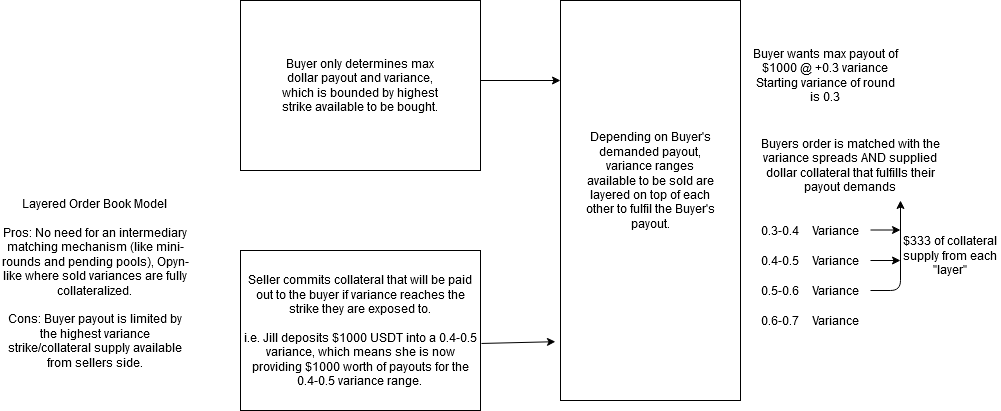

The diagram above was exported from draw.io. Its source (the exported page's mxGraphModel, read from the mxfile embedded in the PNG):
<mxGraphModel dx="1387" dy="632" grid="1" gridSize="10" guides="1" tooltips="1" connect="1" arrows="1" fold="1" page="1" pageScale="1" pageWidth="1100" pageHeight="850" background="#ffffff" math="0" shadow="0">
  <root>
    <mxCell id="0" />
    <mxCell id="1" parent="0" />
    <mxCell id="0I9PK5e85mFpI18uSimt-10" value="&lt;div&gt;Layered Order Book Model&lt;br&gt;&lt;/div&gt;&lt;div&gt;&lt;br&gt;&lt;/div&gt;&lt;div&gt;Pros: No need for an intermediary matching mechanism (like mini-rounds and pending pools), Opyn-like where sold variances are fully collateralized. &lt;br&gt;&lt;/div&gt;&lt;div&gt;&lt;br&gt;&lt;/div&gt;&lt;div&gt;Cons: Buyer payout is limited by the highest variance strike/collateral supply available from sellers side.&lt;br&gt;&lt;/div&gt;&lt;div&gt;&lt;br&gt;&lt;/div&gt;" style="text;html=1;strokeColor=none;fillColor=none;align=center;verticalAlign=middle;whiteSpace=wrap;rounded=0;" parent="1" vertex="1">
      <mxGeometry x="70" y="310" width="190" height="180" as="geometry" />
    </mxCell>
    <mxCell id="Jat77AzHGUZt1pg3GlRj-1" value="" style="rounded=0;whiteSpace=wrap;html=1;" vertex="1" parent="1">
      <mxGeometry x="310" y="110" width="240" height="170" as="geometry" />
    </mxCell>
    <mxCell id="Jat77AzHGUZt1pg3GlRj-2" value="Buyer only determines max dollar payout and variance, which is bounded by highest strike available to be bought." style="text;html=1;strokeColor=none;fillColor=none;align=center;verticalAlign=middle;whiteSpace=wrap;rounded=0;" vertex="1" parent="1">
      <mxGeometry x="350" y="140" width="160" height="110" as="geometry" />
    </mxCell>
    <mxCell id="Jat77AzHGUZt1pg3GlRj-3" value="&lt;div&gt;Seller commits collateral that will be paid out to the buyer if variance reaches the strike they are exposed to. &lt;br&gt;&lt;/div&gt;&lt;div&gt;&lt;br&gt;&lt;/div&gt;&lt;div&gt;i.e. Jill deposits $1000 USDT into a 0.4-0.5 variance, which means she is now providing $1000 worth of payouts for the 0.4-0.5 variance range.&lt;br&gt;&lt;/div&gt;" style="rounded=0;whiteSpace=wrap;html=1;" vertex="1" parent="1">
      <mxGeometry x="310" y="360" width="240" height="160" as="geometry" />
    </mxCell>
    <mxCell id="Jat77AzHGUZt1pg3GlRj-4" value="" style="endArrow=classic;html=1;" edge="1" parent="1">
      <mxGeometry width="50" height="50" relative="1" as="geometry">
        <mxPoint x="550" y="190" as="sourcePoint" />
        <mxPoint x="630" y="190" as="targetPoint" />
      </mxGeometry>
    </mxCell>
    <mxCell id="Jat77AzHGUZt1pg3GlRj-5" value="" style="rounded=0;whiteSpace=wrap;html=1;" vertex="1" parent="1">
      <mxGeometry x="630" y="110" width="180" height="400" as="geometry" />
    </mxCell>
    <mxCell id="Jat77AzHGUZt1pg3GlRj-6" value="" style="endArrow=classic;html=1;entryX=-0.028;entryY=0.853;entryDx=0;entryDy=0;entryPerimeter=0;exitX=1.004;exitY=0.581;exitDx=0;exitDy=0;exitPerimeter=0;" edge="1" parent="1" source="Jat77AzHGUZt1pg3GlRj-3" target="Jat77AzHGUZt1pg3GlRj-5">
      <mxGeometry width="50" height="50" relative="1" as="geometry">
        <mxPoint x="520" y="510" as="sourcePoint" />
        <mxPoint x="570" y="460" as="targetPoint" />
      </mxGeometry>
    </mxCell>
    <mxCell id="Jat77AzHGUZt1pg3GlRj-7" value="Depending on Buyer's demanded payout, variance ranges available to be sold are layered on top of each other to fulfil the Buyer's payout." style="text;html=1;strokeColor=none;fillColor=none;align=center;verticalAlign=middle;whiteSpace=wrap;rounded=0;" vertex="1" parent="1">
      <mxGeometry x="650" y="230" width="140" height="120" as="geometry" />
    </mxCell>
    <mxCell id="Jat77AzHGUZt1pg3GlRj-8" value="&lt;div&gt;Buyer wants max payout of $1000 @ +0.3 variance &lt;br&gt;&lt;/div&gt;&lt;div&gt;Starting variance of round is 0.3&lt;br&gt;&lt;/div&gt;" style="text;html=1;strokeColor=none;fillColor=none;align=center;verticalAlign=middle;whiteSpace=wrap;rounded=0;" vertex="1" parent="1">
      <mxGeometry x="820" y="140" width="150" height="90" as="geometry" />
    </mxCell>
    <mxCell id="Jat77AzHGUZt1pg3GlRj-9" value="0.3-0.4" style="text;html=1;strokeColor=none;fillColor=none;align=center;verticalAlign=middle;whiteSpace=wrap;rounded=0;" vertex="1" parent="1">
      <mxGeometry x="830" y="330" width="40" height="20" as="geometry" />
    </mxCell>
    <mxCell id="Jat77AzHGUZt1pg3GlRj-10" value="Buyers order is matched with the variance spreads AND supplied dollar collateral that fulfills their payout demands" style="text;html=1;strokeColor=none;fillColor=none;align=center;verticalAlign=middle;whiteSpace=wrap;rounded=0;" vertex="1" parent="1">
      <mxGeometry x="820" y="240" width="200" height="70" as="geometry" />
    </mxCell>
    <mxCell id="Jat77AzHGUZt1pg3GlRj-12" value="0.4-0.5" style="text;html=1;strokeColor=none;fillColor=none;align=center;verticalAlign=middle;whiteSpace=wrap;rounded=0;" vertex="1" parent="1">
      <mxGeometry x="830" y="360" width="40" height="20" as="geometry" />
    </mxCell>
    <mxCell id="Jat77AzHGUZt1pg3GlRj-13" value="0.5-0.6" style="text;html=1;strokeColor=none;fillColor=none;align=center;verticalAlign=middle;whiteSpace=wrap;rounded=0;" vertex="1" parent="1">
      <mxGeometry x="830" y="390" width="40" height="20" as="geometry" />
    </mxCell>
    <mxCell id="Jat77AzHGUZt1pg3GlRj-14" value="Variance" style="text;html=1;strokeColor=none;fillColor=none;align=center;verticalAlign=middle;whiteSpace=wrap;rounded=0;" vertex="1" parent="1">
      <mxGeometry x="870" y="330" width="70" height="20" as="geometry" />
    </mxCell>
    <mxCell id="Jat77AzHGUZt1pg3GlRj-15" value="Variance" style="text;html=1;strokeColor=none;fillColor=none;align=center;verticalAlign=middle;whiteSpace=wrap;rounded=0;" vertex="1" parent="1">
      <mxGeometry x="870" y="360" width="70" height="20" as="geometry" />
    </mxCell>
    <mxCell id="Jat77AzHGUZt1pg3GlRj-16" value="Variance" style="text;html=1;strokeColor=none;fillColor=none;align=center;verticalAlign=middle;whiteSpace=wrap;rounded=0;" vertex="1" parent="1">
      <mxGeometry x="870" y="390" width="70" height="20" as="geometry" />
    </mxCell>
    <mxCell id="Jat77AzHGUZt1pg3GlRj-17" value="&lt;div&gt;Variance&lt;/div&gt;" style="text;html=1;strokeColor=none;fillColor=none;align=center;verticalAlign=middle;whiteSpace=wrap;rounded=0;" vertex="1" parent="1">
      <mxGeometry x="885" y="420" width="40" height="20" as="geometry" />
    </mxCell>
    <mxCell id="Jat77AzHGUZt1pg3GlRj-19" value="0.6-0.7" style="text;html=1;strokeColor=none;fillColor=none;align=center;verticalAlign=middle;whiteSpace=wrap;rounded=0;" vertex="1" parent="1">
      <mxGeometry x="830" y="420" width="40" height="20" as="geometry" />
    </mxCell>
    <mxCell id="Jat77AzHGUZt1pg3GlRj-20" value="" style="endArrow=classic;html=1;exitX=1;exitY=0.5;exitDx=0;exitDy=0;entryX=0.75;entryY=1;entryDx=0;entryDy=0;" edge="1" parent="1" source="Jat77AzHGUZt1pg3GlRj-16" target="Jat77AzHGUZt1pg3GlRj-10">
      <mxGeometry width="50" height="50" relative="1" as="geometry">
        <mxPoint x="470" y="540" as="sourcePoint" />
        <mxPoint x="990" y="380" as="targetPoint" />
        <Array as="points">
          <mxPoint x="970" y="400" />
        </Array>
      </mxGeometry>
    </mxCell>
    <mxCell id="Jat77AzHGUZt1pg3GlRj-21" value="" style="endArrow=classic;html=1;exitX=1;exitY=0.5;exitDx=0;exitDy=0;" edge="1" parent="1" source="Jat77AzHGUZt1pg3GlRj-15">
      <mxGeometry width="50" height="50" relative="1" as="geometry">
        <mxPoint x="470" y="540" as="sourcePoint" />
        <mxPoint x="970" y="370" as="targetPoint" />
      </mxGeometry>
    </mxCell>
    <mxCell id="Jat77AzHGUZt1pg3GlRj-22" value="" style="endArrow=classic;html=1;exitX=1;exitY=0.5;exitDx=0;exitDy=0;" edge="1" parent="1">
      <mxGeometry width="50" height="50" relative="1" as="geometry">
        <mxPoint x="940" y="339.5" as="sourcePoint" />
        <mxPoint x="970" y="339.5" as="targetPoint" />
      </mxGeometry>
    </mxCell>
    <mxCell id="Jat77AzHGUZt1pg3GlRj-25" value="$333 of collateral supply from each &quot;layer&quot;" style="text;html=1;strokeColor=none;fillColor=none;align=center;verticalAlign=middle;whiteSpace=wrap;rounded=0;" vertex="1" parent="1">
      <mxGeometry x="970" y="340" width="100" height="50" as="geometry" />
    </mxCell>
  </root>
</mxGraphModel>